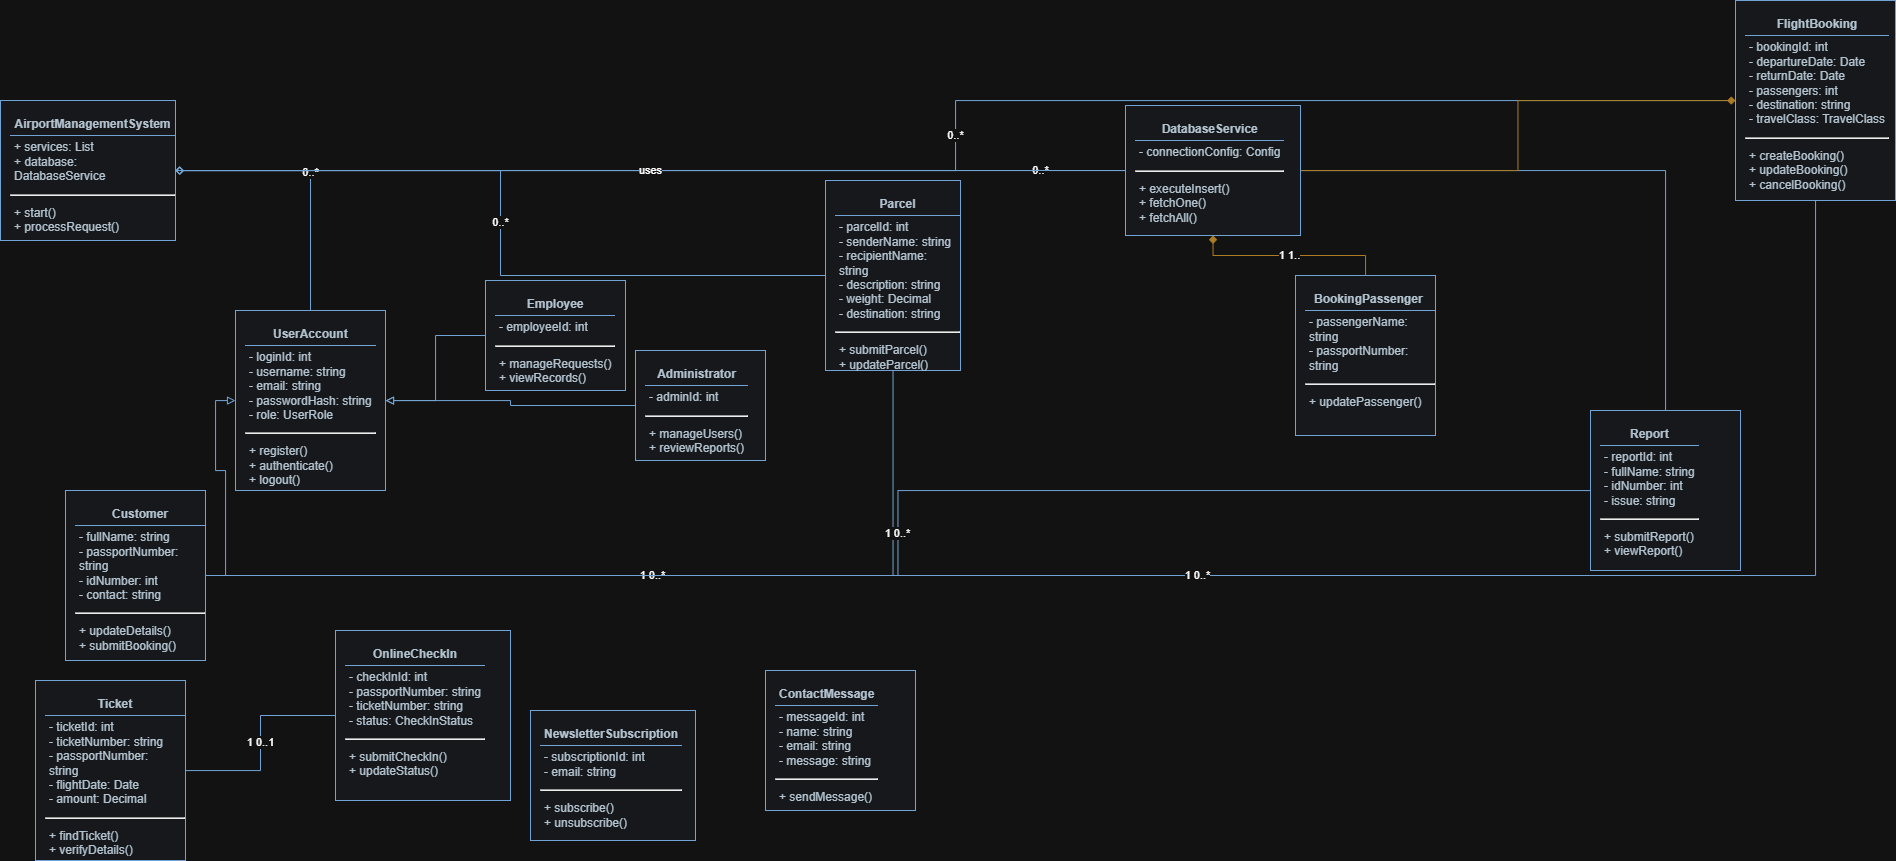

The diagram above was exported from draw.io. Its source (the exported page's mxGraphModel, read from the mxfile embedded in the PNG):
<mxGraphModel dx="1113" dy="1753" grid="1" gridSize="10" guides="1" tooltips="1" connect="1" arrows="1" fold="1" page="1" pageScale="1" pageWidth="1600" pageHeight="1100" background="light-dark(#ffffff, #121212)" math="0" shadow="0">
  <root>
    <mxCell id="0" />
    <mxCell id="1" parent="0" />
    <mxCell id="system" parent="1" style="rounded=0;whiteSpace=wrap;html=1;fillColor=#f5f8fb;strokeColor=#2b679e;fontColor=#243746;align=left;verticalAlign=top;spacingLeft=8;spacingTop=6;" value="&lt;div style='text-align:center;font-weight:bold;border-bottom:1px solid #2b679e;padding:4px'&gt;AirportManagementSystem&lt;/div&gt;&lt;div style='padding:4px'&gt;+ services: List&lt;br&gt;+ database: DatabaseService&lt;/div&gt;&lt;hr&gt;&lt;div style='padding:4px'&gt;+ start()&lt;br&gt;+ processRequest()&lt;/div&gt;" vertex="1">
      <mxGeometry height="140" width="175" x="55" y="50" as="geometry" />
    </mxCell>
    <mxCell id="user" parent="1" style="rounded=0;whiteSpace=wrap;html=1;fillColor=#f5f8fb;strokeColor=#2b679e;fontColor=#243746;align=left;verticalAlign=top;spacingLeft=8;spacingTop=6;" value="&lt;div style='text-align:center;font-weight:bold;border-bottom:1px solid #2b679e;padding:4px'&gt;UserAccount&lt;/div&gt;&lt;div style='padding:4px'&gt;- loginId: int&lt;br&gt;- username: string&lt;br&gt;- email: string&lt;br&gt;- passwordHash: string&lt;br&gt;- role: UserRole&lt;/div&gt;&lt;hr&gt;&lt;div style='padding:4px'&gt;+ register()&lt;br&gt;+ authenticate()&lt;br&gt;+ logout()&lt;/div&gt;" vertex="1">
      <mxGeometry height="180" width="150" x="290" y="260" as="geometry" />
    </mxCell>
    <mxCell id="customer" parent="1" style="rounded=0;whiteSpace=wrap;html=1;fillColor=#f5f8fb;strokeColor=#2b679e;fontColor=#243746;align=left;verticalAlign=top;spacingLeft=8;spacingTop=6;" value="&lt;div style='text-align:center;font-weight:bold;border-bottom:1px solid #2b679e;padding:4px'&gt;Customer&lt;/div&gt;&lt;div style='padding:4px'&gt;- fullName: string&lt;br&gt;- passportNumber: string&lt;br&gt;- idNumber: int&lt;br&gt;- contact: string&lt;/div&gt;&lt;hr&gt;&lt;div style='padding:4px'&gt;+ updateDetails()&lt;br&gt;+ submitBooking()&lt;/div&gt;" vertex="1">
      <mxGeometry height="170" width="140" x="120" y="440" as="geometry" />
    </mxCell>
    <mxCell id="employee" parent="1" style="rounded=0;whiteSpace=wrap;html=1;fillColor=#f5f8fb;strokeColor=#2b679e;fontColor=#243746;align=left;verticalAlign=top;spacingLeft=8;spacingTop=6;" value="&lt;div style='text-align:center;font-weight:bold;border-bottom:1px solid #2b679e;padding:4px'&gt;Employee&lt;/div&gt;&lt;div style='padding:4px'&gt;- employeeId: int&lt;/div&gt;&lt;hr&gt;&lt;div style='padding:4px'&gt;+ manageRequests()&lt;br&gt;+ viewRecords()&lt;/div&gt;" vertex="1">
      <mxGeometry height="110" width="140" x="540" y="230" as="geometry" />
    </mxCell>
    <mxCell id="admin" parent="1" style="rounded=0;whiteSpace=wrap;html=1;fillColor=#f5f8fb;strokeColor=#2b679e;fontColor=#243746;align=left;verticalAlign=top;spacingLeft=8;spacingTop=6;" value="&lt;div style='text-align:center;font-weight:bold;border-bottom:1px solid #2b679e;padding:4px'&gt;Administrator&lt;/div&gt;&lt;div style='padding:4px'&gt;- adminId: int&lt;/div&gt;&lt;hr&gt;&lt;div style='padding:4px'&gt;+ manageUsers()&lt;br&gt;+ reviewReports()&lt;/div&gt;" vertex="1">
      <mxGeometry height="110" width="130" x="690" y="300" as="geometry" />
    </mxCell>
    <mxCell id="booking" parent="1" style="rounded=0;whiteSpace=wrap;html=1;fillColor=#f5f8fb;strokeColor=#2b679e;fontColor=#243746;align=left;verticalAlign=top;spacingLeft=8;spacingTop=6;" value="&lt;div style='text-align:center;font-weight:bold;border-bottom:1px solid #2b679e;padding:4px'&gt;FlightBooking&lt;/div&gt;&lt;div style='padding:4px'&gt;- bookingId: int&lt;br&gt;- departureDate: Date&lt;br&gt;- returnDate: Date&lt;br&gt;- passengers: int&lt;br&gt;- destination: string&lt;br&gt;- travelClass: TravelClass&lt;/div&gt;&lt;hr&gt;&lt;div style='padding:4px'&gt;+ createBooking()&lt;br&gt;+ updateBooking()&lt;br&gt;+ cancelBooking()&lt;/div&gt;" vertex="1">
      <mxGeometry height="200" width="160" x="1790" y="-50" as="geometry" />
    </mxCell>
    <mxCell id="passenger" parent="1" style="rounded=0;whiteSpace=wrap;html=1;fillColor=#f5f8fb;strokeColor=#2b679e;fontColor=#243746;align=left;verticalAlign=top;spacingLeft=8;spacingTop=6;" value="&lt;div style=&quot;text-align: center; font-weight: bold; border-bottom: 1px solid rgb(43, 103, 158); padding: 4px;&quot;&gt;BookingPassenger&amp;nbsp;&lt;/div&gt;&lt;div style=&quot;padding:4px&quot;&gt;- passengerName: string&lt;br&gt;- passportNumber: string&lt;/div&gt;&lt;hr&gt;&lt;div style=&quot;padding:4px&quot;&gt;+ updatePassenger()&lt;/div&gt;" vertex="1">
      <mxGeometry height="160" width="140" x="1350" y="225" as="geometry" />
    </mxCell>
    <mxCell id="ticket" parent="1" style="rounded=0;whiteSpace=wrap;html=1;fillColor=#f5f8fb;strokeColor=#2b679e;fontColor=#243746;align=left;verticalAlign=top;spacingLeft=8;spacingTop=6;" value="&lt;div style='text-align:center;font-weight:bold;border-bottom:1px solid #2b679e;padding:4px'&gt;Ticket&lt;/div&gt;&lt;div style='padding:4px'&gt;- ticketId: int&lt;br&gt;- ticketNumber: string&lt;br&gt;- passportNumber: string&lt;br&gt;- flightDate: Date&lt;br&gt;- amount: Decimal&lt;/div&gt;&lt;hr&gt;&lt;div style='padding:4px'&gt;+ findTicket()&lt;br&gt;+ verifyDetails()&lt;/div&gt;" vertex="1">
      <mxGeometry height="180" width="150" x="90" y="630" as="geometry" />
    </mxCell>
    <mxCell id="checkin" parent="1" style="rounded=0;whiteSpace=wrap;html=1;fillColor=#f5f8fb;strokeColor=#2b679e;fontColor=#243746;align=left;verticalAlign=top;spacingLeft=8;spacingTop=6;" value="&lt;div style='text-align:center;font-weight:bold;border-bottom:1px solid #2b679e;padding:4px'&gt;OnlineCheckIn&lt;/div&gt;&lt;div style='padding:4px'&gt;- checkInId: int&lt;br&gt;- passportNumber: string&lt;br&gt;- ticketNumber: string&lt;br&gt;- status: CheckInStatus&lt;/div&gt;&lt;hr&gt;&lt;div style='padding:4px'&gt;+ submitCheckIn()&lt;br&gt;+ updateStatus()&lt;/div&gt;" vertex="1">
      <mxGeometry height="170" width="175" x="390" y="580" as="geometry" />
    </mxCell>
    <mxCell id="parcel" parent="1" style="rounded=0;whiteSpace=wrap;html=1;fillColor=#f5f8fb;strokeColor=#2b679e;fontColor=#243746;align=left;verticalAlign=top;spacingLeft=8;spacingTop=6;" value="&lt;div style='text-align:center;font-weight:bold;border-bottom:1px solid #2b679e;padding:4px'&gt;Parcel&lt;/div&gt;&lt;div style='padding:4px'&gt;- parcelId: int&lt;br&gt;- senderName: string&lt;br&gt;- recipientName: string&lt;br&gt;- description: string&lt;br&gt;- weight: Decimal&lt;br&gt;- destination: string&lt;/div&gt;&lt;hr&gt;&lt;div style='padding:4px'&gt;+ submitParcel()&lt;br&gt;+ updateParcel()&lt;/div&gt;" vertex="1">
      <mxGeometry height="190" width="135" x="880" y="130" as="geometry" />
    </mxCell>
    <mxCell id="report" parent="1" style="rounded=0;whiteSpace=wrap;html=1;fillColor=#f5f8fb;strokeColor=#2b679e;fontColor=#243746;align=left;verticalAlign=top;spacingLeft=8;spacingTop=6;" value="&lt;div style='text-align:center;font-weight:bold;border-bottom:1px solid #2b679e;padding:4px'&gt;Report&lt;/div&gt;&lt;div style='padding:4px'&gt;- reportId: int&lt;br&gt;- fullName: string&lt;br&gt;- idNumber: int&lt;br&gt;- issue: string&lt;/div&gt;&lt;hr&gt;&lt;div style='padding:4px'&gt;+ submitReport()&lt;br&gt;+ viewReport()&lt;/div&gt;" vertex="1">
      <mxGeometry height="160" width="150" x="1645" y="360" as="geometry" />
    </mxCell>
    <mxCell id="contact" parent="1" style="rounded=0;whiteSpace=wrap;html=1;fillColor=#f5f8fb;strokeColor=#2b679e;fontColor=#243746;align=left;verticalAlign=top;spacingLeft=8;spacingTop=6;" value="&lt;div style='text-align:center;font-weight:bold;border-bottom:1px solid #2b679e;padding:4px'&gt;ContactMessage&lt;/div&gt;&lt;div style='padding:4px'&gt;- messageId: int&lt;br&gt;- name: string&lt;br&gt;- email: string&lt;br&gt;- message: string&lt;/div&gt;&lt;hr&gt;&lt;div style='padding:4px'&gt;+ sendMessage()&lt;/div&gt;" vertex="1">
      <mxGeometry height="140" width="150" x="820" y="620" as="geometry" />
    </mxCell>
    <mxCell id="newsletter" parent="1" style="rounded=0;whiteSpace=wrap;html=1;fillColor=#f5f8fb;strokeColor=#2b679e;fontColor=#243746;align=left;verticalAlign=top;spacingLeft=8;spacingTop=6;" value="&lt;div style='text-align:center;font-weight:bold;border-bottom:1px solid #2b679e;padding:4px'&gt;NewsletterSubscription&lt;/div&gt;&lt;div style='padding:4px'&gt;- subscriptionId: int&lt;br&gt;- email: string&lt;/div&gt;&lt;hr&gt;&lt;div style='padding:4px'&gt;+ subscribe()&lt;br&gt;+ unsubscribe()&lt;/div&gt;" vertex="1">
      <mxGeometry height="130" width="165" x="585" y="660" as="geometry" />
    </mxCell>
    <mxCell id="inh1" edge="1" parent="1" source="customer" style="edgeStyle=orthogonalEdgeStyle;rounded=0;orthogonalLoop=1;jettySize=auto;html=1;endArrow=block;endFill=0;strokeColor=#2b679e;" target="user" value="">
      <mxGeometry relative="1" as="geometry" />
    </mxCell>
    <mxCell id="inh2" edge="1" parent="1" source="employee" style="edgeStyle=orthogonalEdgeStyle;rounded=0;orthogonalLoop=1;jettySize=auto;html=1;endArrow=block;endFill=0;strokeColor=#2b679e;" target="user" value="">
      <mxGeometry relative="1" as="geometry" />
    </mxCell>
    <mxCell id="inh3" edge="1" parent="1" source="admin" style="edgeStyle=orthogonalEdgeStyle;rounded=0;orthogonalLoop=1;jettySize=auto;html=1;endArrow=block;endFill=0;strokeColor=#2b679e;" target="user" value="">
      <mxGeometry relative="1" as="geometry" />
    </mxCell>
    <mxCell id="a1" edge="1" parent="1" source="customer" style="edgeStyle=orthogonalEdgeStyle;rounded=0;orthogonalLoop=1;jettySize=auto;html=1;endArrow=none;startArrow=none;strokeColor=#2b679e;" target="booking" value="1     0..*">
      <mxGeometry relative="1" as="geometry" />
    </mxCell>
    <mxCell id="a2" edge="1" parent="1" source="customer" style="edgeStyle=orthogonalEdgeStyle;rounded=0;orthogonalLoop=1;jettySize=auto;html=1;endArrow=none;startArrow=none;strokeColor=#2b679e;" target="parcel" value="1     0..*">
      <mxGeometry relative="1" as="geometry" />
    </mxCell>
    <mxCell id="a3" edge="1" parent="1" source="customer" style="edgeStyle=orthogonalEdgeStyle;rounded=0;orthogonalLoop=1;jettySize=auto;html=1;endArrow=none;startArrow=none;strokeColor=#2b679e;" target="report" value="1     0..*">
      <mxGeometry relative="1" as="geometry" />
    </mxCell>
    <mxCell id="a4" edge="1" parent="1" source="ticket" style="edgeStyle=orthogonalEdgeStyle;rounded=0;orthogonalLoop=1;jettySize=auto;html=1;endArrow=none;startArrow=none;strokeColor=#2b679e;" target="checkin" value="1     0..1">
      <mxGeometry relative="1" as="geometry" />
    </mxCell>
    <mxCell id="g1" edge="1" parent="1" source="system" style="edgeStyle=orthogonalEdgeStyle;rounded=0;orthogonalLoop=1;jettySize=auto;html=1;startArrow=diamond;startFill=0;endArrow=none;strokeColor=#2b679e;" target="user" value="0..*">
      <mxGeometry relative="1" as="geometry" />
    </mxCell>
    <mxCell id="g2" edge="1" parent="1" source="system" style="edgeStyle=orthogonalEdgeStyle;rounded=0;orthogonalLoop=1;jettySize=auto;html=1;startArrow=diamond;startFill=0;endArrow=none;strokeColor=#2b679e;" target="booking" value="0..*">
      <mxGeometry relative="1" as="geometry" />
    </mxCell>
    <mxCell id="g3" edge="1" parent="1" source="system" style="edgeStyle=orthogonalEdgeStyle;rounded=0;orthogonalLoop=1;jettySize=auto;html=1;startArrow=diamond;startFill=0;endArrow=none;strokeColor=#2b679e;" target="parcel" value="0..*">
      <mxGeometry relative="1" as="geometry" />
    </mxCell>
    <mxCell id="g4" edge="1" parent="1" source="system" style="edgeStyle=orthogonalEdgeStyle;rounded=0;orthogonalLoop=1;jettySize=auto;html=1;startArrow=diamond;startFill=0;endArrow=none;strokeColor=#2b679e;" target="report" value="0..*">
      <mxGeometry relative="1" as="geometry" />
    </mxCell>
    <mxCell id="c1" edge="1" parent="1" source="db" style="edgeStyle=orthogonalEdgeStyle;rounded=0;orthogonalLoop=1;jettySize=auto;html=1;startArrow=diamond;startFill=1;endArrow=none;strokeColor=#b47b16;" target="passenger" value="1     1..">
      <mxGeometry relative="1" as="geometry" />
    </mxCell>
    <mxCell id="db1" edge="1" parent="1" source="system" style="edgeStyle=orthogonalEdgeStyle;rounded=0;orthogonalLoop=1;jettySize=auto;html=1;endArrow=none;startArrow=none;strokeColor=#2b679e;" target="db" value="uses">
      <mxGeometry relative="1" as="geometry" />
    </mxCell>
    <mxCell id="AC4LHCTo5iUGw7ZWtajz-1" edge="1" parent="1" source="booking" style="edgeStyle=orthogonalEdgeStyle;rounded=0;orthogonalLoop=1;jettySize=auto;html=1;startArrow=diamond;startFill=1;endArrow=none;strokeColor=#b47b16;" target="db" value="">
      <mxGeometry relative="1" as="geometry">
        <mxPoint x="1130" y="-20" as="sourcePoint" />
        <mxPoint x="1320" y="230" as="targetPoint" />
      </mxGeometry>
    </mxCell>
    <mxCell id="db" parent="1" style="rounded=0;whiteSpace=wrap;html=1;fillColor=#f5f8fb;strokeColor=#2b679e;fontColor=#243746;align=left;verticalAlign=top;spacingLeft=8;spacingTop=6;" value="&lt;div style='text-align:center;font-weight:bold;border-bottom:1px solid #2b679e;padding:4px'&gt;DatabaseService&lt;/div&gt;&lt;div style='padding:4px'&gt;- connectionConfig: Config&lt;/div&gt;&lt;hr&gt;&lt;div style='padding:4px'&gt;+ executeInsert()&lt;br&gt;+ fetchOne()&lt;br&gt;+ fetchAll()&lt;/div&gt;" vertex="1">
      <mxGeometry height="130" width="175" x="1180" y="55" as="geometry" />
    </mxCell>
  </root>
</mxGraphModel>